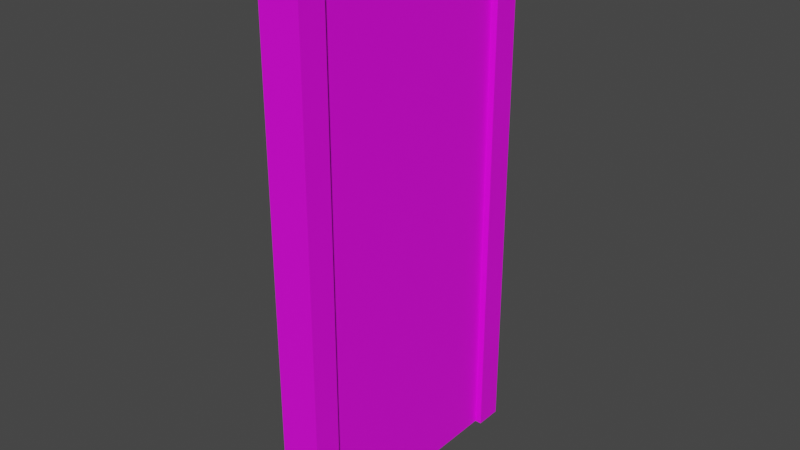 # Source: Door.blend  (saved by Blender 3.4.6; exported with 4.5.12 LTS)
import bpy
from mathutils import Matrix  # noqa: F401  (used for matrix-valued properties, if any)

bpy.ops.wm.read_factory_settings(use_empty=True)
scene = bpy.context.scene
scene.name = 'Scene'

# ---- images (referenced by path relative to the original .blend; pixels are not part of the script)
import os
ASSET_DIR = os.environ.get("B2B_ASSET_DIR", "")  # directory of the original .blend (textures are referenced by path, not embedded)
HERE = os.path.dirname(os.path.abspath(__file__))  # packed textures are extracted next to this script under _unpacked/

def load_image(name, relpath, width, height, colorspace="sRGB"):
    """Load a texture the original file referenced (path relative to the .blend, or extracted next to this script)."""
    p = next((c for c in (os.path.join(HERE, relpath), os.path.join(ASSET_DIR, relpath)) if relpath and os.path.exists(c)), "")
    if p:
        img = bpy.data.images.load(p, check_existing=True)
        img.name = name
    else:  # same state as the original file: an image datablock whose file is absent (Cycles renders it pink)
        img = bpy.data.images.new(name, width, height)
        img.source = "FILE"
        img.filepath = "//" + (relpath or name)
    img.colorspace_settings.name = colorspace
    return img
img_text_door = load_image('text_Door', 'text_Door.png', 1024, 1024, 'sRGB')

# ---- materials (node trees are filled in below, after node groups)
mat_mat_door = bpy.data.materials.new('mat_Door')
mat_mat_door.alpha_threshold = 0.0
mat_mat_door.use_transparent_shadow = False
mat_mat_door.roughness = 0.5
mat_mat_door.line_color = (0.0, 0.0, 0.0, 1.0)

# ---- material node trees
mat_mat_door.use_nodes = True; mat_mat_door.node_tree.nodes.clear()
_N = mat_mat_door.node_tree.nodes; _L = mat_mat_door.node_tree.links
n0 = _N.new('ShaderNodeOutputMaterial'); n0.name = 'Material Output'; n0.location = (300, 300)
n1 = _N.new('ShaderNodeBsdfPrincipled'); n1.name = 'Principled BSDF'; n1.location = (10, 300)
n1.distribution = 'GGX'
n1.subsurface_method = 'RANDOM_WALK_SKIN'
n1.inputs[3].default_value = 1.45
n1.inputs[27].default_value = (0.0, 0.0, 0.0, 1.0)
n1.inputs[28].default_value = 1.0
n2 = _N.new('ShaderNodeTexImage'); n2.name = 'Изображение-текстура'; n2.location = (-280, 280)
n2.image = img_text_door
n2.interpolation = 'Closest'
_L.new(n1.outputs[0], n0.inputs[0])
_L.new(n2.outputs[0], n1.inputs[0])
n0.is_active_output = True

# ---- world
world_world = bpy.data.worlds.new('World'); scene.world = world_world
world_world.use_nodes = True; world_world.node_tree.nodes.clear()
_N = world_world.node_tree.nodes; _L = world_world.node_tree.links
n0 = _N.new('ShaderNodeOutputWorld'); n0.name = 'World Output'; n0.location = (300, 300)
n1 = _N.new('ShaderNodeBackground'); n1.name = 'Background'; n1.location = (10, 300)
n1.inputs[0].default_value = (0.05088, 0.05088, 0.05088, 1.0)
_L.new(n1.outputs[0], n0.inputs[0])
n0.is_active_output = True
world_world.color = (0.05088, 0.05088, 0.05088)
world_world.use_sun_shadow = False
world_world.sun_shadow_jitter_overblur = 0.0

# ---- meshes
me_x = bpy.data.meshes.new('Плоскость')
me_x.from_pydata([(0.0, -0.8, 0.0), (0.2, -0.8, 0.0), (0.0, 0.8, 0.0), (0.2, 0.8, 0.0), (0.0, 0.8, 3.8), (0.0, -0.8, 3.8), (0.2, -0.8, 3.8), (0.2, 0.8, 3.8)], [], [(0, 2, 3, 1), (5, 6, 7, 4), (1, 3, 7, 6), (2, 0, 5, 4), (3, 2, 4, 7), (0, 1, 6, 5)])
_uv = me_x.uv_layers.new(name='UVКарта')
_uv.uv.foreach_set('vector', [0.2812, 0.25, 0.2812, 0.1562, 0.2656, 0.1562, 0.2656, 0.25, 0.3125, 0.25, 0.2969, 0.25, 0.2969, 0.1562, 0.3125, 0.1562, 0.1094, 0.25, 0.0, 0.25, 0.0, 0.0, 0.1094, 0.0, 0.1094, 0.25, 0.2188, 0.25, 0.2188, 0.0, 0.1094, 0.0, 0.2344, 0.25, 0.25, 0.25, 0.25, 0.0, 0.2344, 0.0, 0.2656, 0.25, 0.25, 0.25, 0.25, 0.0, 0.2656, 0.0])
me_x.materials.append(mat_mat_door)
me_x.use_paint_bone_selection = False
me_x.use_paint_mask = True
me_x.update()
me_008 = bpy.data.meshes.new('Куб.008')
me_008.from_pydata([(-1.0, -0.95, -1.0), (-1.0, -0.95, 3.0), (1.0, -0.95, -1.0), (1.0, -0.95, 3.0), (-1.0, -1.25, -1.0), (-1.0, -1.25, 3.0), (1.0, -1.25, 3.0), (1.0, -1.25, -1.0), (-0.8, -0.95, -1.0), (-0.8, -0.95, 3.0), (-0.8, -1.25, -1.0), (-0.8, -1.25, 3.0), (0.8, -0.95, -1.0), (0.8, -1.25, -1.0), (0.8, -0.95, 3.0), (0.8, -1.25, 3.0), (-1.0, -0.95, 2.8), (1.0, -0.95, 2.8), (-1.0, -1.25, 2.8), (1.0, -1.25, 2.8), (-0.8, -1.25, 2.8), (-0.8, -0.95, 2.8), (0.8, -0.95, 2.8), (0.8, -1.25, 2.8)], [], [(21, 16, 1, 9), (20, 11, 5, 18), (12, 2, 7, 13), (16, 0, 4, 18), (9, 1, 5, 11), (17, 3, 6, 19), (14, 9, 11, 15), (0, 8, 10, 4), (23, 15, 11, 20), (22, 21, 9, 14), (17, 22, 14, 3), (19, 6, 15, 23), (3, 14, 15, 6), (7, 19, 23, 13), (2, 12, 22, 17), (8, 21, 20, 10), (2, 17, 19, 7), (1, 16, 18, 5), (10, 20, 18, 4), (8, 0, 16, 21), (23, 22, 12, 13), (21, 22, 23, 20)])
_uv = me_008.uv_layers.new(name='UVКарта')
_uv.uv.foreach_set('vector', [0.5, 0.4531, 0.5156, 0.4531, 0.5156, 0.4375, 0.5, 0.4375, 0.5, 0.03125, 0.5, 0.0, 0.5156, 0.0, 0.5156, 0.03125, 0.1719, 0.2656, 0.1562, 0.2656, 0.1562, 0.2812, 0.1719, 0.2812, 0.3125, 0.5938, 0.3125, 0.2656, 0.2969, 0.2656, 0.2969, 0.5938, 0.01562, 0.4062, 0.01562, 0.4219, 0.0, 0.4219, 0.0, 0.4062, 0.25, 0.5938, 0.25, 0.6094, 0.2344, 0.6094, 0.2344, 0.5938, 0.01562, 0.2812, 0.01562, 0.4062, 0.0, 0.4062, 0.0, 0.2812, 0.125, 0.2812, 0.125, 0.2656, 0.1094, 0.2656, 0.1094, 0.2812, 0.3281, 0.03125, 0.3281, 0.0, 0.5, 0.0, 0.5, 0.03125, 0.3281, 0.4531, 0.5, 0.4531, 0.5, 0.4375, 0.3281, 0.4375, 0.3125, 0.4531, 0.3281, 0.4531, 0.3281, 0.4375, 0.3125, 0.4375, 0.3125, 0.03125, 0.3125, 0.0, 0.3281, 0.0, 0.3281, 0.03125, 0.01562, 0.2656, 0.01562, 0.2812, 0.0, 0.2812, 0.0, 0.2656, 0.3125, 0.4062, 0.3125, 0.03125, 0.3281, 0.03125, 0.3281, 0.4062, 0.3125, 0.8438, 0.3281, 0.8438, 0.3281, 0.4531, 0.3125, 0.4531, 0.2812, 0.625, 0.2812, 0.9375, 0.2656, 0.9375, 0.2656, 0.625, 0.25, 0.2656, 0.25, 0.5938, 0.2344, 0.5938, 0.2344, 0.2656, 0.3125, 0.6094, 0.3125, 0.5938, 0.2969, 0.5938, 0.2969, 0.6094, 0.5, 0.4062, 0.5, 0.03125, 0.5156, 0.03125, 0.5156, 0.4062, 0.5, 0.8438, 0.5156, 0.8438, 0.5156, 0.4531, 0.5, 0.4531, 0.2656, 0.5938, 0.2812, 0.5938, 0.2812, 0.2656, 0.2656, 0.2656, 0.0625, 0.3906, 0.0625, 0.2656, 0.04688, 0.2656, 0.04688, 0.3906])
me_008.materials.append(mat_mat_door)
me_008.update()

# ---- objects
ob_door = bpy.data.objects.new('Door', me_x)
ob_wall = bpy.data.objects.new('Wall', me_008)

# ---- transforms, parenting, visibility, modifiers, constraints
ob_door.location = (0.0, 0.0, 0.0)
ob_wall.location = (1.2, 0.0, 1.0)
ob_wall.rotation_euler = (0.0, -0.0, -1.571)

# ---- collection membership
scene.collection.objects.link(ob_door)
scene.collection.objects.link(ob_wall)

# ---- scene / render settings (as saved in the file)
scene.frame_start = 1; scene.frame_end = 250; scene.frame_set(1)
scene.render.engine = 'BLENDER_EEVEE_NEXT'
scene.cycles.sampling_pattern = 'TABULATED_SOBOL'
scene.cycles.use_light_tree = False
scene.view_settings.view_transform = 'Filmic'
bpy.context.view_layer.update()

# ---- added for rendering (the .blend has no active camera and no usable light): camera, sun
cam_auto = bpy.data.cameras.new('AutoCamera')
cam_auto.lens = 50.0
cam_auto.sensor_width = 36.0
cam_auto.clip_end = 1000.0
ob_auto_camera = bpy.data.objects.new('AutoCamera', cam_auto)
scene.collection.objects.link(ob_auto_camera)
ob_auto_camera.location = (4.24703, -4.97644, 5.31762)
ob_auto_camera.rotation_euler = (1.09748, -7.21219e-08, 0.694738)
scene.camera = ob_auto_camera
light_auto_sun = bpy.data.lights.new('AutoSun', 'SUN')
light_auto_sun.energy = 3.0
light_auto_sun.angle = 0.0523599
ob_auto_sun = bpy.data.objects.new('AutoSun', light_auto_sun)
scene.collection.objects.link(ob_auto_sun)
ob_auto_sun.rotation_euler = (0.872665, 0.174533, 0.523599)
bpy.context.view_layer.update()
